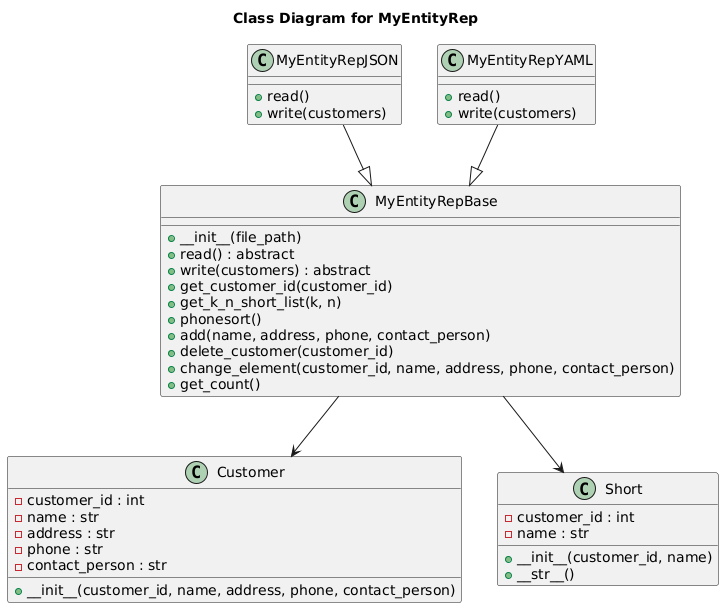

The diagram above was rendered by PlantUML. Its source (embedded in the PNG):
@startuml
title Class Diagram for MyEntityRep

class MyEntityRepBase {
    + __init__(file_path)
    + read() : abstract
    + write(customers) : abstract
    + get_customer_id(customer_id)
    + get_k_n_short_list(k, n)
    + phonesort()
    + add(name, address, phone, contact_person)
    + delete_customer(customer_id)
    + change_element(customer_id, name, address, phone, contact_person)
    + get_count()
}

class MyEntityRepJSON {
    + read()
    + write(customers)
}

class MyEntityRepYAML {
    + read()
    + write(customers)
}

class Customer {
    - customer_id : int
    - name : str
    - address : str
    - phone : str
    - contact_person : str
    + __init__(customer_id, name, address, phone, contact_person)
}

class Short {
    - customer_id : int
    - name : str
    + __init__(customer_id, name)
    + __str__()
}

MyEntityRepJSON --|> MyEntityRepBase
MyEntityRepYAML --|> MyEntityRepBase
MyEntityRepBase --> Customer
MyEntityRepBase --> Short
@enduml